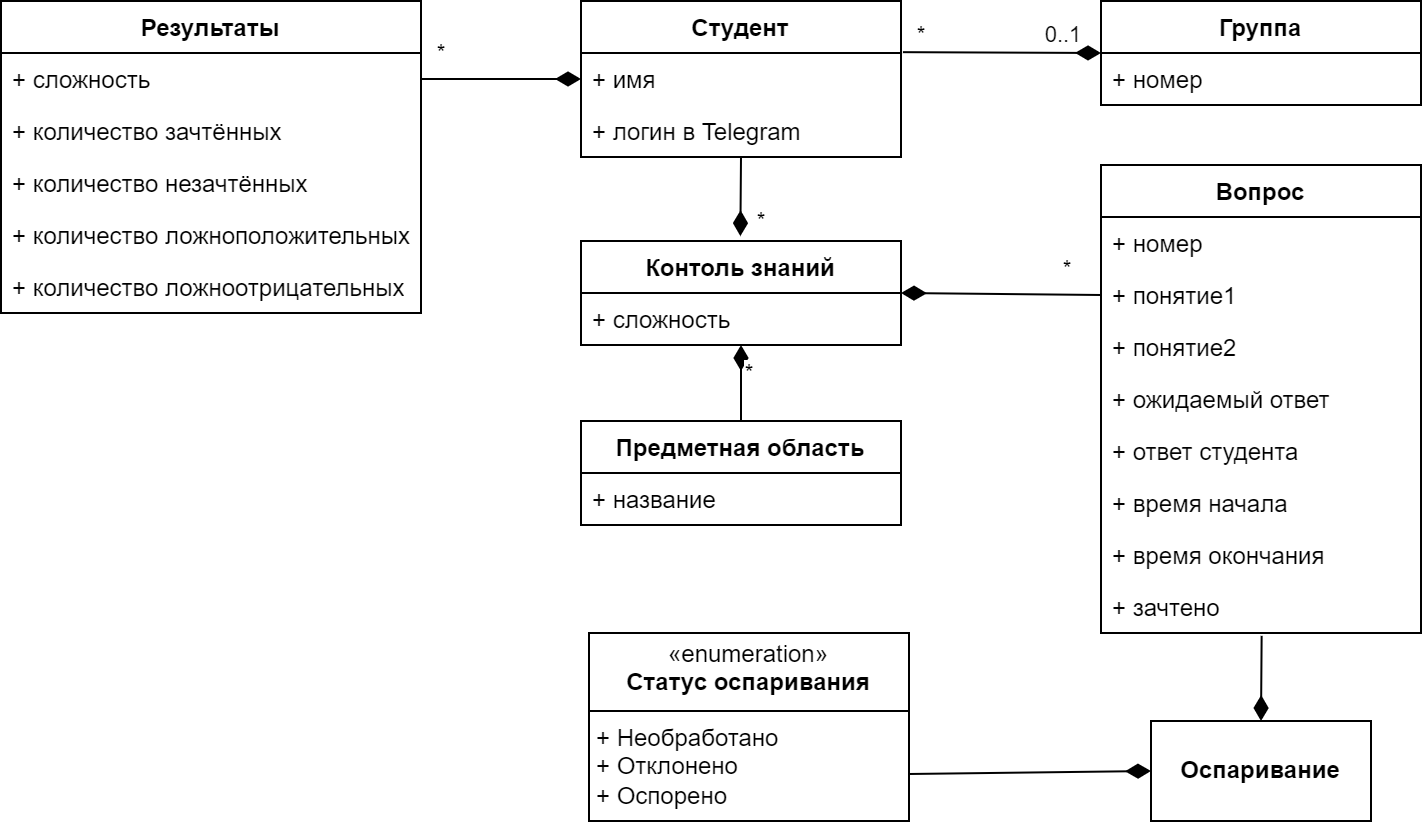

The diagram above was exported from draw.io. Its source (the exported page's mxGraphModel, read from the mxfile embedded in the PNG):
<mxGraphModel dx="581" dy="392" grid="1" gridSize="10" guides="1" tooltips="1" connect="1" arrows="1" fold="1" page="1" pageScale="1" pageWidth="827" pageHeight="1169" math="0" shadow="0">
  <root>
    <mxCell id="0" />
    <mxCell id="1" parent="0" />
    <mxCell id="Y5O7ZuF1NY75remDHEEP-1" value="Студент" style="swimlane;fontStyle=1;align=center;verticalAlign=top;childLayout=stackLayout;horizontal=1;startSize=26;horizontalStack=0;resizeParent=1;resizeParentMax=0;resizeLast=0;collapsible=1;marginBottom=0;whiteSpace=wrap;html=1;" vertex="1" parent="1">
      <mxGeometry x="330" y="380" width="160" height="78" as="geometry" />
    </mxCell>
    <mxCell id="Y5O7ZuF1NY75remDHEEP-2" value="+ имя" style="text;strokeColor=none;fillColor=none;align=left;verticalAlign=top;spacingLeft=4;spacingRight=4;overflow=hidden;rotatable=0;points=[[0,0.5],[1,0.5]];portConstraint=eastwest;whiteSpace=wrap;html=1;" vertex="1" parent="Y5O7ZuF1NY75remDHEEP-1">
      <mxGeometry y="26" width="160" height="26" as="geometry" />
    </mxCell>
    <mxCell id="Y5O7ZuF1NY75remDHEEP-6" value="+ логин в Telegram" style="text;strokeColor=none;fillColor=none;align=left;verticalAlign=top;spacingLeft=4;spacingRight=4;overflow=hidden;rotatable=0;points=[[0,0.5],[1,0.5]];portConstraint=eastwest;whiteSpace=wrap;html=1;" vertex="1" parent="Y5O7ZuF1NY75remDHEEP-1">
      <mxGeometry y="52" width="160" height="26" as="geometry" />
    </mxCell>
    <mxCell id="Y5O7ZuF1NY75remDHEEP-7" value="Группа" style="swimlane;fontStyle=1;align=center;verticalAlign=top;childLayout=stackLayout;horizontal=1;startSize=26;horizontalStack=0;resizeParent=1;resizeParentMax=0;resizeLast=0;collapsible=1;marginBottom=0;whiteSpace=wrap;html=1;" vertex="1" parent="1">
      <mxGeometry x="590" y="380" width="160" height="52" as="geometry" />
    </mxCell>
    <mxCell id="Y5O7ZuF1NY75remDHEEP-8" value="+ номер" style="text;strokeColor=none;fillColor=none;align=left;verticalAlign=top;spacingLeft=4;spacingRight=4;overflow=hidden;rotatable=0;points=[[0,0.5],[1,0.5]];portConstraint=eastwest;whiteSpace=wrap;html=1;" vertex="1" parent="Y5O7ZuF1NY75remDHEEP-7">
      <mxGeometry y="26" width="160" height="26" as="geometry" />
    </mxCell>
    <mxCell id="Y5O7ZuF1NY75remDHEEP-10" value="" style="endArrow=diamondThin;endFill=1;endSize=10;html=1;rounded=0;entryX=0;entryY=0.5;entryDx=0;entryDy=0;exitX=1.006;exitY=0.328;exitDx=0;exitDy=0;exitPerimeter=0;" edge="1" parent="1" source="Y5O7ZuF1NY75remDHEEP-1" target="Y5O7ZuF1NY75remDHEEP-7">
      <mxGeometry width="160" relative="1" as="geometry">
        <mxPoint x="450" y="490" as="sourcePoint" />
        <mxPoint x="610" y="490" as="targetPoint" />
      </mxGeometry>
    </mxCell>
    <mxCell id="Y5O7ZuF1NY75remDHEEP-11" value="0..1" style="edgeLabel;html=1;align=center;verticalAlign=middle;resizable=0;points=[];" vertex="1" connectable="0" parent="Y5O7ZuF1NY75remDHEEP-10">
      <mxGeometry x="-0.8453" y="1" relative="1" as="geometry">
        <mxPoint x="72" y="-8" as="offset" />
      </mxGeometry>
    </mxCell>
    <mxCell id="Y5O7ZuF1NY75remDHEEP-12" value="*" style="edgeLabel;html=1;align=center;verticalAlign=middle;resizable=0;points=[];" vertex="1" connectable="0" parent="Y5O7ZuF1NY75remDHEEP-10">
      <mxGeometry x="0.6987" y="-1" relative="1" as="geometry">
        <mxPoint x="-75" y="-10" as="offset" />
      </mxGeometry>
    </mxCell>
    <mxCell id="Y5O7ZuF1NY75remDHEEP-13" value="Контоль знаний" style="swimlane;fontStyle=1;align=center;verticalAlign=top;childLayout=stackLayout;horizontal=1;startSize=26;horizontalStack=0;resizeParent=1;resizeParentMax=0;resizeLast=0;collapsible=1;marginBottom=0;whiteSpace=wrap;html=1;" vertex="1" parent="1">
      <mxGeometry x="330" y="500" width="160" height="52" as="geometry" />
    </mxCell>
    <mxCell id="Y5O7ZuF1NY75remDHEEP-14" value="+ сложность" style="text;strokeColor=none;fillColor=none;align=left;verticalAlign=top;spacingLeft=4;spacingRight=4;overflow=hidden;rotatable=0;points=[[0,0.5],[1,0.5]];portConstraint=eastwest;whiteSpace=wrap;html=1;" vertex="1" parent="Y5O7ZuF1NY75remDHEEP-13">
      <mxGeometry y="26" width="160" height="26" as="geometry" />
    </mxCell>
    <mxCell id="Y5O7ZuF1NY75remDHEEP-16" value="" style="endArrow=diamondThin;endFill=1;endSize=10;html=1;rounded=0;entryX=0.498;entryY=-0.047;entryDx=0;entryDy=0;exitX=0.5;exitY=1;exitDx=0;exitDy=0;entryPerimeter=0;" edge="1" parent="1" source="Y5O7ZuF1NY75remDHEEP-1" target="Y5O7ZuF1NY75remDHEEP-13">
      <mxGeometry width="160" relative="1" as="geometry">
        <mxPoint x="500" y="429" as="sourcePoint" />
        <mxPoint x="600" y="429" as="targetPoint" />
      </mxGeometry>
    </mxCell>
    <mxCell id="Y5O7ZuF1NY75remDHEEP-19" value="*" style="edgeLabel;html=1;align=center;verticalAlign=middle;resizable=0;points=[];" vertex="1" connectable="0" parent="1">
      <mxGeometry x="419.99999999999994" y="490" as="geometry" />
    </mxCell>
    <mxCell id="Y5O7ZuF1NY75remDHEEP-20" value="Предметная область" style="swimlane;fontStyle=1;align=center;verticalAlign=top;childLayout=stackLayout;horizontal=1;startSize=26;horizontalStack=0;resizeParent=1;resizeParentMax=0;resizeLast=0;collapsible=1;marginBottom=0;whiteSpace=wrap;html=1;" vertex="1" parent="1">
      <mxGeometry x="330" y="590" width="160" height="52" as="geometry" />
    </mxCell>
    <mxCell id="Y5O7ZuF1NY75remDHEEP-21" value="+ название" style="text;strokeColor=none;fillColor=none;align=left;verticalAlign=top;spacingLeft=4;spacingRight=4;overflow=hidden;rotatable=0;points=[[0,0.5],[1,0.5]];portConstraint=eastwest;whiteSpace=wrap;html=1;" vertex="1" parent="Y5O7ZuF1NY75remDHEEP-20">
      <mxGeometry y="26" width="160" height="26" as="geometry" />
    </mxCell>
    <mxCell id="Y5O7ZuF1NY75remDHEEP-22" value="" style="endArrow=diamondThin;endFill=1;endSize=10;html=1;rounded=0;exitX=0.5;exitY=0;exitDx=0;exitDy=0;" edge="1" parent="1" source="Y5O7ZuF1NY75remDHEEP-20" target="Y5O7ZuF1NY75remDHEEP-13">
      <mxGeometry width="160" relative="1" as="geometry">
        <mxPoint x="420" y="468" as="sourcePoint" />
        <mxPoint x="440" y="570" as="targetPoint" />
      </mxGeometry>
    </mxCell>
    <mxCell id="Y5O7ZuF1NY75remDHEEP-24" value="*" style="edgeLabel;html=1;align=center;verticalAlign=middle;resizable=0;points=[];" vertex="1" connectable="0" parent="Y5O7ZuF1NY75remDHEEP-22">
      <mxGeometry x="0.1472" relative="1" as="geometry">
        <mxPoint x="4" y="-2" as="offset" />
      </mxGeometry>
    </mxCell>
    <mxCell id="Y5O7ZuF1NY75remDHEEP-26" value="Результаты" style="swimlane;fontStyle=1;align=center;verticalAlign=top;childLayout=stackLayout;horizontal=1;startSize=26;horizontalStack=0;resizeParent=1;resizeParentMax=0;resizeLast=0;collapsible=1;marginBottom=0;whiteSpace=wrap;html=1;" vertex="1" parent="1">
      <mxGeometry x="40" y="380" width="210" height="156" as="geometry" />
    </mxCell>
    <mxCell id="Y5O7ZuF1NY75remDHEEP-27" value="+ сложность" style="text;strokeColor=none;fillColor=none;align=left;verticalAlign=top;spacingLeft=4;spacingRight=4;overflow=hidden;rotatable=0;points=[[0,0.5],[1,0.5]];portConstraint=eastwest;whiteSpace=wrap;html=1;" vertex="1" parent="Y5O7ZuF1NY75remDHEEP-26">
      <mxGeometry y="26" width="210" height="26" as="geometry" />
    </mxCell>
    <mxCell id="Y5O7ZuF1NY75remDHEEP-28" value="+ количество зачтённых" style="text;strokeColor=none;fillColor=none;align=left;verticalAlign=top;spacingLeft=4;spacingRight=4;overflow=hidden;rotatable=0;points=[[0,0.5],[1,0.5]];portConstraint=eastwest;whiteSpace=wrap;html=1;" vertex="1" parent="Y5O7ZuF1NY75remDHEEP-26">
      <mxGeometry y="52" width="210" height="26" as="geometry" />
    </mxCell>
    <mxCell id="Y5O7ZuF1NY75remDHEEP-31" value="+ количество незачтённых" style="text;strokeColor=none;fillColor=none;align=left;verticalAlign=top;spacingLeft=4;spacingRight=4;overflow=hidden;rotatable=0;points=[[0,0.5],[1,0.5]];portConstraint=eastwest;whiteSpace=wrap;html=1;" vertex="1" parent="Y5O7ZuF1NY75remDHEEP-26">
      <mxGeometry y="78" width="210" height="26" as="geometry" />
    </mxCell>
    <mxCell id="Y5O7ZuF1NY75remDHEEP-33" value="+ количество ложноположительных" style="text;strokeColor=none;fillColor=none;align=left;verticalAlign=top;spacingLeft=4;spacingRight=4;overflow=hidden;rotatable=0;points=[[0,0.5],[1,0.5]];portConstraint=eastwest;whiteSpace=wrap;html=1;" vertex="1" parent="Y5O7ZuF1NY75remDHEEP-26">
      <mxGeometry y="104" width="210" height="26" as="geometry" />
    </mxCell>
    <mxCell id="Y5O7ZuF1NY75remDHEEP-32" value="+ количество ложноотрицательных" style="text;strokeColor=none;fillColor=none;align=left;verticalAlign=top;spacingLeft=4;spacingRight=4;overflow=hidden;rotatable=0;points=[[0,0.5],[1,0.5]];portConstraint=eastwest;whiteSpace=wrap;html=1;" vertex="1" parent="Y5O7ZuF1NY75remDHEEP-26">
      <mxGeometry y="130" width="210" height="26" as="geometry" />
    </mxCell>
    <mxCell id="Y5O7ZuF1NY75remDHEEP-29" value="" style="endArrow=diamondThin;endFill=1;endSize=10;html=1;rounded=0;entryX=0;entryY=0.5;entryDx=0;entryDy=0;exitX=1;exitY=0.5;exitDx=0;exitDy=0;" edge="1" parent="1" source="Y5O7ZuF1NY75remDHEEP-27" target="Y5O7ZuF1NY75remDHEEP-2">
      <mxGeometry width="160" relative="1" as="geometry">
        <mxPoint x="420" y="468" as="sourcePoint" />
        <mxPoint x="420" y="508" as="targetPoint" />
      </mxGeometry>
    </mxCell>
    <mxCell id="Y5O7ZuF1NY75remDHEEP-30" value="*" style="edgeLabel;html=1;align=center;verticalAlign=middle;resizable=0;points=[];" vertex="1" connectable="0" parent="Y5O7ZuF1NY75remDHEEP-29">
      <mxGeometry x="-0.4827" relative="1" as="geometry">
        <mxPoint x="-11" y="-13" as="offset" />
      </mxGeometry>
    </mxCell>
    <mxCell id="Y5O7ZuF1NY75remDHEEP-34" value="Вопрос" style="swimlane;fontStyle=1;align=center;verticalAlign=top;childLayout=stackLayout;horizontal=1;startSize=26;horizontalStack=0;resizeParent=1;resizeParentMax=0;resizeLast=0;collapsible=1;marginBottom=0;whiteSpace=wrap;html=1;" vertex="1" parent="1">
      <mxGeometry x="590" y="462" width="160" height="234" as="geometry" />
    </mxCell>
    <mxCell id="Y5O7ZuF1NY75remDHEEP-35" value="+ номер" style="text;strokeColor=none;fillColor=none;align=left;verticalAlign=top;spacingLeft=4;spacingRight=4;overflow=hidden;rotatable=0;points=[[0,0.5],[1,0.5]];portConstraint=eastwest;whiteSpace=wrap;html=1;" vertex="1" parent="Y5O7ZuF1NY75remDHEEP-34">
      <mxGeometry y="26" width="160" height="26" as="geometry" />
    </mxCell>
    <mxCell id="Y5O7ZuF1NY75remDHEEP-42" value="+ понятие1" style="text;strokeColor=none;fillColor=none;align=left;verticalAlign=top;spacingLeft=4;spacingRight=4;overflow=hidden;rotatable=0;points=[[0,0.5],[1,0.5]];portConstraint=eastwest;whiteSpace=wrap;html=1;" vertex="1" parent="Y5O7ZuF1NY75remDHEEP-34">
      <mxGeometry y="52" width="160" height="26" as="geometry" />
    </mxCell>
    <mxCell id="Y5O7ZuF1NY75remDHEEP-41" value="+ понятие2" style="text;strokeColor=none;fillColor=none;align=left;verticalAlign=top;spacingLeft=4;spacingRight=4;overflow=hidden;rotatable=0;points=[[0,0.5],[1,0.5]];portConstraint=eastwest;whiteSpace=wrap;html=1;" vertex="1" parent="Y5O7ZuF1NY75remDHEEP-34">
      <mxGeometry y="78" width="160" height="26" as="geometry" />
    </mxCell>
    <mxCell id="Y5O7ZuF1NY75remDHEEP-40" value="+ ожидаемый ответ" style="text;strokeColor=none;fillColor=none;align=left;verticalAlign=top;spacingLeft=4;spacingRight=4;overflow=hidden;rotatable=0;points=[[0,0.5],[1,0.5]];portConstraint=eastwest;whiteSpace=wrap;html=1;" vertex="1" parent="Y5O7ZuF1NY75remDHEEP-34">
      <mxGeometry y="104" width="160" height="26" as="geometry" />
    </mxCell>
    <mxCell id="Y5O7ZuF1NY75remDHEEP-39" value="+ ответ студента" style="text;strokeColor=none;fillColor=none;align=left;verticalAlign=top;spacingLeft=4;spacingRight=4;overflow=hidden;rotatable=0;points=[[0,0.5],[1,0.5]];portConstraint=eastwest;whiteSpace=wrap;html=1;" vertex="1" parent="Y5O7ZuF1NY75remDHEEP-34">
      <mxGeometry y="130" width="160" height="26" as="geometry" />
    </mxCell>
    <mxCell id="Y5O7ZuF1NY75remDHEEP-38" value="+ время начала" style="text;strokeColor=none;fillColor=none;align=left;verticalAlign=top;spacingLeft=4;spacingRight=4;overflow=hidden;rotatable=0;points=[[0,0.5],[1,0.5]];portConstraint=eastwest;whiteSpace=wrap;html=1;" vertex="1" parent="Y5O7ZuF1NY75remDHEEP-34">
      <mxGeometry y="156" width="160" height="26" as="geometry" />
    </mxCell>
    <mxCell id="Y5O7ZuF1NY75remDHEEP-44" value="+ время окончания" style="text;strokeColor=none;fillColor=none;align=left;verticalAlign=top;spacingLeft=4;spacingRight=4;overflow=hidden;rotatable=0;points=[[0,0.5],[1,0.5]];portConstraint=eastwest;whiteSpace=wrap;html=1;" vertex="1" parent="Y5O7ZuF1NY75remDHEEP-34">
      <mxGeometry y="182" width="160" height="26" as="geometry" />
    </mxCell>
    <mxCell id="Y5O7ZuF1NY75remDHEEP-43" value="+ зачтено" style="text;strokeColor=none;fillColor=none;align=left;verticalAlign=top;spacingLeft=4;spacingRight=4;overflow=hidden;rotatable=0;points=[[0,0.5],[1,0.5]];portConstraint=eastwest;whiteSpace=wrap;html=1;" vertex="1" parent="Y5O7ZuF1NY75remDHEEP-34">
      <mxGeometry y="208" width="160" height="26" as="geometry" />
    </mxCell>
    <mxCell id="Y5O7ZuF1NY75remDHEEP-36" value="" style="endArrow=diamondThin;endFill=1;endSize=10;html=1;rounded=0;entryX=1;entryY=0.5;entryDx=0;entryDy=0;exitX=0;exitY=0.5;exitDx=0;exitDy=0;" edge="1" parent="1" source="Y5O7ZuF1NY75remDHEEP-42" target="Y5O7ZuF1NY75remDHEEP-13">
      <mxGeometry width="160" relative="1" as="geometry">
        <mxPoint x="580" y="540" as="sourcePoint" />
        <mxPoint x="340" y="429" as="targetPoint" />
      </mxGeometry>
    </mxCell>
    <mxCell id="Y5O7ZuF1NY75remDHEEP-37" value="*" style="edgeLabel;html=1;align=center;verticalAlign=middle;resizable=0;points=[];" vertex="1" connectable="0" parent="Y5O7ZuF1NY75remDHEEP-36">
      <mxGeometry x="-0.4827" relative="1" as="geometry">
        <mxPoint x="8" y="-13" as="offset" />
      </mxGeometry>
    </mxCell>
    <mxCell id="Y5O7ZuF1NY75remDHEEP-46" value="&lt;b&gt;Оспаривание&lt;/b&gt;" style="html=1;whiteSpace=wrap;" vertex="1" parent="1">
      <mxGeometry x="615" y="740" width="110" height="50" as="geometry" />
    </mxCell>
    <mxCell id="Y5O7ZuF1NY75remDHEEP-47" value="" style="endArrow=diamondThin;endFill=1;endSize=10;html=1;rounded=0;entryX=0.5;entryY=0;entryDx=0;entryDy=0;exitX=0.502;exitY=1.055;exitDx=0;exitDy=0;exitPerimeter=0;" edge="1" parent="1" source="Y5O7ZuF1NY75remDHEEP-43" target="Y5O7ZuF1NY75remDHEEP-46">
      <mxGeometry width="160" relative="1" as="geometry">
        <mxPoint x="260" y="429" as="sourcePoint" />
        <mxPoint x="340" y="429" as="targetPoint" />
      </mxGeometry>
    </mxCell>
    <mxCell id="Y5O7ZuF1NY75remDHEEP-50" value="&lt;p style=&quot;margin:0px;margin-top:4px;text-align:center;&quot;&gt;«enumeration»&lt;br&gt;&lt;b&gt;Статус оспаривания&lt;/b&gt;&lt;br&gt;&lt;/p&gt;&lt;hr size=&quot;1&quot; style=&quot;border-style:solid;&quot;&gt;&lt;p style=&quot;margin:0px;margin-left:4px;&quot;&gt;+ Необработано&lt;/p&gt;&lt;p style=&quot;margin:0px;margin-left:4px;&quot;&gt;+ Отклонено&lt;/p&gt;&lt;p style=&quot;margin:0px;margin-left:4px;&quot;&gt;+ Оспорено&lt;/p&gt;" style="verticalAlign=top;align=left;overflow=fill;html=1;whiteSpace=wrap;" vertex="1" parent="1">
      <mxGeometry x="334" y="696" width="160" height="94" as="geometry" />
    </mxCell>
    <mxCell id="Y5O7ZuF1NY75remDHEEP-51" value="" style="endArrow=diamondThin;endFill=1;endSize=10;html=1;rounded=0;entryX=0;entryY=0.5;entryDx=0;entryDy=0;exitX=1;exitY=0.75;exitDx=0;exitDy=0;" edge="1" parent="1" source="Y5O7ZuF1NY75remDHEEP-50" target="Y5O7ZuF1NY75remDHEEP-46">
      <mxGeometry width="160" relative="1" as="geometry">
        <mxPoint x="680" y="707" as="sourcePoint" />
        <mxPoint x="680" y="750" as="targetPoint" />
      </mxGeometry>
    </mxCell>
  </root>
</mxGraphModel>